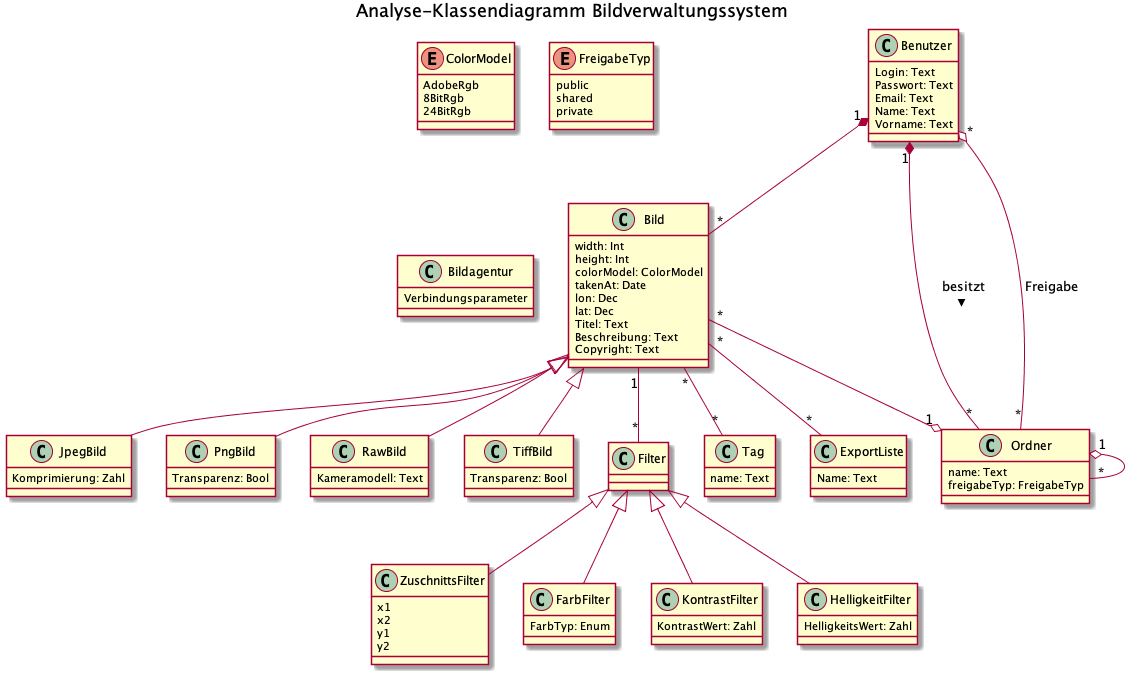

The diagram above was rendered by PlantUML. Its source (embedded in the PNG):
@startuml
title Analyse-Klassendiagramm Bildverwaltungssystem

class Bild {
    width: Int
    height: Int
    colorModel: ColorModel
    takenAt: Date
    lon: Dec
    lat: Dec
    Titel: Text
    Beschreibung: Text
    Copyright: Text
}

enum ColorModel {
    AdobeRgb
    8BitRgb
    24BitRgb
}

class JpegBild extends Bild {
    Komprimierung: Zahl
}

class PngBild extends Bild {
    Transparenz: Bool
}

class RawBild extends Bild {
    Kameramodell: Text
}

class TiffBild extends Bild {
    Transparenz: Bool
}

class Filter {
}

class ZuschnittsFilter extends Filter {
    x1
    x2
    y1
    y2
}
class FarbFilter extends Filter {
    FarbTyp: Enum
}
class KontrastFilter extends Filter {
    KontrastWert: Zahl
}
class HelligkeitFilter extends Filter {
    HelligkeitsWert: Zahl
}

class Benutzer {
    Login: Text
    Passwort: Text
    Email: Text
    Name: Text
    Vorname: Text
}

class Ordner {
    name: Text
    freigabeTyp: FreigabeTyp
}

enum FreigabeTyp {
    public
    shared
    private
}

class Tag {
    name: Text
}

class Bildagentur {
    Verbindungsparameter
}

class ExportListe {
    Name: Text
}

Ordner "1" o-- "*" Ordner
Bild "*"  --o "1" Ordner
Benutzer "1" *-- "*" Bild
Benutzer "1" *-- "*" Ordner : besitzt >
Benutzer "*" o-- "*" Ordner : Freigabe
Bild "*" -- "*" Tag
Bild "1" -- "*" Filter
Bild "*" -- "*" ExportListe
@enduml